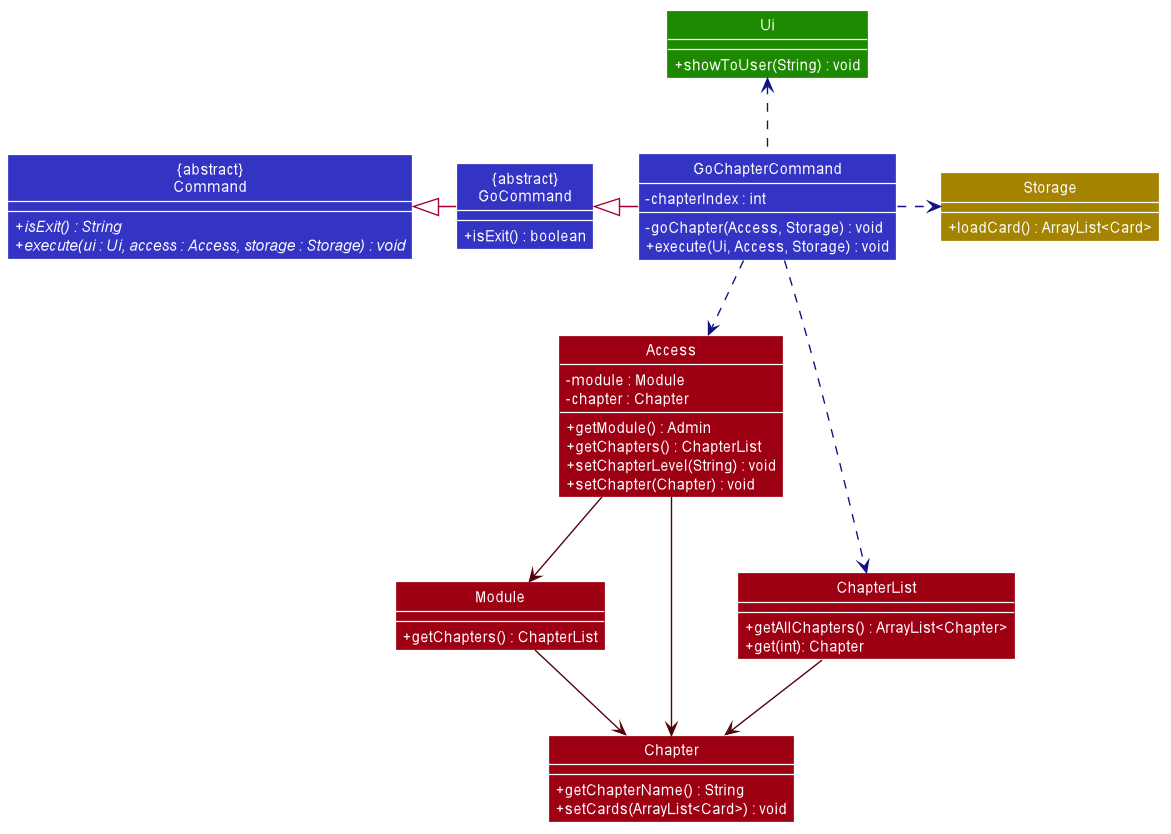

The diagram above was rendered by PlantUML. Its source (embedded in the PNG):
@startuml








skinparam BackgroundColor #FFFFFFF

skinparam Shadowing false

skinparam Class {
    FontColor #FFFFFF
    BorderThickness 1
    BorderColor #FFFFFF
    StereotypeFontColor #FFFFFF
    FontName Arial
}

skinparam Actor {
    BorderColor #000000
    Color #000000
    FontName Arial
}

skinparam Sequence {
    MessageAlign center
    BoxFontSize 15
    BoxPadding 0
    BoxFontColor #FFFFFF
    FontName Arial
}

skinparam Participant {
    FontColor #FFFFFFF
    Padding 20
}

skinparam MinClassWidth 50
skinparam ParticipantPadding 10
skinparam Shadowing false
skinparam DefaultTextAlignment center
skinparam packageStyle Rectangle
skinparam classAttributeIconSize 0
skinparam classAttributeFontColor white
skinparam classAttributeFontSize 12

hide footbox
hide members
hide circle
show member
skinparam arrowThickness 1.1

Class "{abstract}\nGoCommand" as GoCommand #3333C4 {
  + isExit() : boolean
}

Class "{abstract}\nCommand" as Command #3333C4 {
  + {abstract} isExit() : String
  + {abstract} execute(ui : Ui, access : Access, storage : Storage) : void
}

Class Access #9D0012 {
    - module : Module
    - chapter : Chapter
    + getModule() : Admin
    + getChapters() : ChapterList
    + setChapterLevel(String) : void
    + setChapter(Chapter) : void
}

Class Module #9D0012 {
    + getChapters() : ChapterList
}

Class Storage #A38300 {
    + loadCard() : ArrayList<Card>
}

Class ChapterList #9D0012{
    + getAllChapters() : ArrayList<Chapter>
    + get(int): Chapter
}

Class Chapter #9D0012 {
    + getChapterName() : String
    + setCards(ArrayList<Card>) : void
}

Class Ui #1D8900 {
    + showToUser(String) : void
}

Class GoChapterCommand #3333C4 {
    - chapterIndex : int
    - goChapter(Access, Storage) : void
    + execute(Ui, Access, Storage) : void
}

GoCommand <|-right- GoChapterCommand

Command <|-right- GoCommand

GoChapterCommand .down[#101086].> Access
GoChapterCommand .right[#101086].> Storage
GoChapterCommand .down[#101086].> ChapterList
GoChapterCommand .up[#101086].> Ui

Access -[#51000A]-> Chapter
Access -down[#51000A]-> Module
Module -down[#51000A]-> Chapter
ChapterList -[#51000A]-> Chapter


@enduml